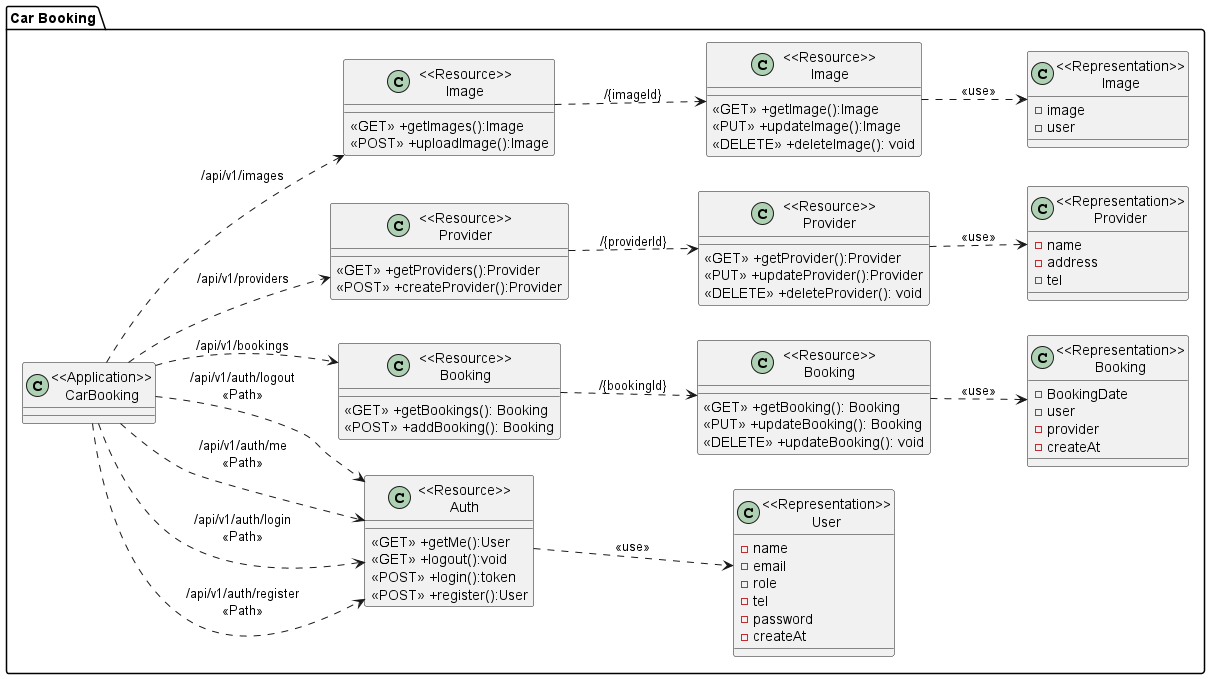

The diagram above was rendered by PlantUML. Its source (embedded in the PNG):
@startuml Car Booking System Use Case Diagram
left to right direction
package "Car Booking"{
    class "<<Application>>\nCarBooking" as CarBooking{}

    class "<<Resource>>\nAuth" as ResourceAuth{
        <<GET>> +getMe():User
        <<GET>> +logout():void
        <<POST>> +login():token
        <<POST>> +register():User
    }

    class "<<Resource>>\nBooking" as ResourceBooking2 {
        <<GET>> +getBooking(): Booking
        <<PUT>> +updateBooking(): Booking
        <<DELETE>> +updateBooking(): void
    }

    class "<<Resource>>\nBooking" as ResourceBooking {
        <<GET>> +getBookings(): Booking
        <<POST>> +addBooking(): Booking
    }

    class "<<Resource>>\nProvider" as ResourceProvider{
        <<GET>> +getProviders():Provider
        <<POST>> +createProvider():Provider
    }

    class "<<Resource>>\nProvider" as ResourceProvider2{
        <<GET>> +getProvider():Provider
        <<PUT>> +updateProvider():Provider
        <<DELETE>> +deleteProvider(): void
    }

    class "<<Resource>>\nImage" as ResourceImage{
        <<GET>> +getImages():Image
        <<POST>> +uploadImage():Image
    }

    class "<<Resource>>\nImage" as ResourceImage2{
        <<GET>> +getImage():Image
        <<PUT>> +updateImage():Image
        <<DELETE>> +deleteImage(): void
    }

    class "<<Representation>>\nBooking" as RepresentationBooking {
        -BookingDate
        -user
        -provider
        -createAt
    }

    class "<<Representation>>\nUser" as RepresentationUser {
        -name
        -email
        -role
        -tel
        -password
        -createAt
    }

    class "<<Representation>>\nProvider" as RepresentationProvider {
        -name
        -address
        -tel
    }

    class "<<Representation>>\nImage" as RepresentationImage {
        -image
        -user
    }


}

CarBooking ..> ResourceAuth:"/api/v1/auth/register\n<<Path>>"
CarBooking ..> ResourceAuth:"/api/v1/auth/login\n<<Path>>"
CarBooking ..> ResourceAuth:"/api/v1/auth/me\n<<Path>>"
CarBooking ..> ResourceAuth:"/api/v1/auth/logout\n<<Path>>"


CarBooking ..> ResourceBooking:"/api/v1/bookings"

CarBooking ..> ResourceProvider:"/api/v1/providers"

ResourceBooking ..>ResourceBooking2: "/{bookingId}"
ResourceAuth ..>RepresentationUser: "<<use>>"
ResourceBooking2 ..>RepresentationBooking: "<<use>>"
ResourceProvider ..> ResourceProvider2: "/{providerId}"
ResourceProvider2 ..>RepresentationProvider:"<<use>>"

CarBooking ..> ResourceImage:"/api/v1/images"
ResourceImage ..> ResourceImage2:"/{imageId}"
ResourceImage2 ..> RepresentationImage:"<<use>>"
' ResourceAuth ..> ResourceHospital: "/{hospitalId}\n<<Path>>"
' ResourceHospital ..> RepresentationHospital: "<<use>>"

@enduml